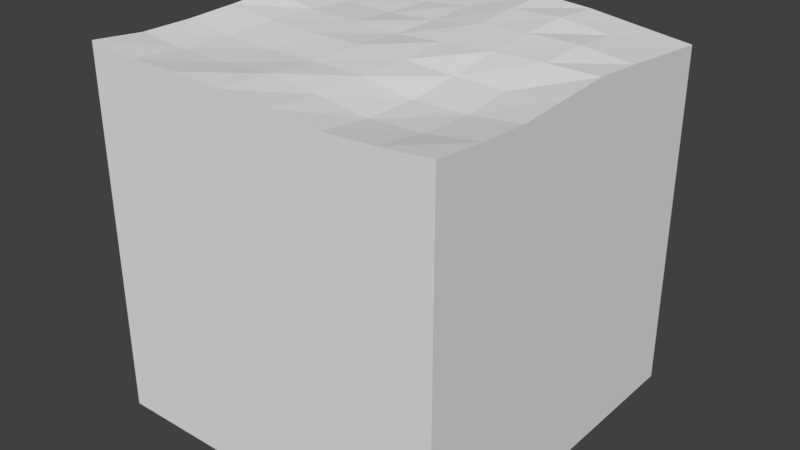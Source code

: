 # Source: Ground_2.blend  (saved by Blender 2.79.0; exported with 4.5.12 LTS)
import bpy
from mathutils import Matrix  # noqa: F401  (used for matrix-valued properties, if any)

bpy.ops.wm.read_factory_settings(use_empty=True)
scene = bpy.context.scene
scene.name = 'Scene'

# ---- collections
col_collection_1 = bpy.data.collections.new('Collection 1'); scene.collection.children.link(col_collection_1)

# ---- world
world_world = bpy.data.worlds.new('World'); scene.world = world_world
world_world.color = (0.05088, 0.05088, 0.05088)
world_world.use_sun_shadow = False
world_world.sun_shadow_jitter_overblur = 0.0
world_world.cycles.sampling_method = 'MANUAL'

# ---- meshes
me_cube = bpy.data.meshes.new('Cube')
me_cube.from_pydata([(-1.0, -1.0, -1.0), (-1.0, -1.0, 1.032), (-1.0, 1.0, -1.0), (-1.0, 1.0, 0.9711), (1.0, -1.0, -1.0), (1.0, -1.0, 0.9971), (1.0, 1.0, -1.0), (1.0, 1.0, 0.9265), (0.7143, 1.0, -1.0), (0.4286, 1.0, -1.0), (0.1429, 1.0, -1.0), (-0.1429, 1.0, -1.0), (-0.4286, 1.0, -1.0), (-0.7143, 1.0, -1.0), (-0.7143, 1.0, 0.964), (-0.4286, 1.0, 0.9703), (-0.1429, 1.0, 0.9939), (0.1429, 1.0, 1.021), (0.4286, 1.0, 1.001), (0.7143, 1.0, 0.9633), (-0.7143, -1.0, -1.0), (-0.4286, -1.0, -1.0), (-0.1429, -1.0, -1.0), (0.1429, -1.0, -1.0), (0.4286, -1.0, -1.0), (0.7143, -1.0, -1.0), (0.7143, -1.0, 0.9726), (0.4286, -1.0, 0.9583), (0.1429, -1.0, 0.9823), (-0.1429, -1.0, 0.9959), (-0.4286, -1.0, 1.008), (-0.7143, -1.0, 1.003), (-1.0, 0.7143, -1.0), (-1.0, 0.4286, -1.0), (-1.0, 0.1429, -1.0), (-1.0, -0.1429, -1.0), (-1.0, -0.4286, -1.0), (-1.0, -0.7143, -1.0), (-1.0, -0.7143, 1.002), (-1.0, -0.4286, 1.001), (-1.0, -0.1429, 1.012), (-1.0, 0.1429, 1.027), (-1.0, 0.4286, 0.9931), (-1.0, 0.7143, 0.9655), (1.0, -0.7143, -1.0), (1.0, -0.4286, -1.0), (1.0, -0.1429, -1.0), (1.0, 0.1429, -1.0), (1.0, 0.4286, -1.0), (1.0, 0.7143, -1.0), (1.0, 0.7143, 0.9512), (1.0, 0.4286, 0.9778), (1.0, 0.1429, 0.9957), (1.0, -0.1429, 0.9776), (1.0, -0.4286, 0.9583), (1.0, -0.7143, 0.9726), (0.7143, 0.7143, 0.9845), (0.7143, 0.4286, 1.009), (0.7143, 0.1429, 0.9973), (0.7143, -0.1429, 0.9469), (0.7143, -0.4286, 0.9232), (0.7143, -0.7143, 0.935), (0.4286, 0.7143, 1.019), (0.4286, 0.4286, 1.008), (0.4286, 0.1429, 0.9898), (0.4286, -0.1429, 0.948), (0.4286, -0.4286, 0.9218), (0.4286, -0.7143, 0.9233), (0.1429, 0.7143, 1.012), (0.1429, 0.4286, 0.9956), (0.1429, 0.1429, 0.9749), (0.1429, -0.1429, 0.9649), (0.1429, -0.4286, 0.9624), (0.1429, -0.7143, 0.9578), (-0.1429, 0.7143, 0.9714), (-0.1429, 0.4286, 0.9605), (-0.1429, 0.1429, 0.9569), (-0.1429, -0.1429, 0.9748), (-0.1429, -0.4286, 0.9671), (-0.1429, -0.7143, 0.9874), (-0.4286, 0.7143, 0.9444), (-0.4286, 0.4286, 0.9472), (-0.4286, 0.1429, 0.9687), (-0.4286, -0.1429, 0.9758), (-0.4286, -0.4286, 0.9639), (-0.4286, -0.7143, 0.974), (-0.7143, 0.7143, 0.9462), (-0.7143, 0.4286, 0.9555), (-0.7143, 0.1429, 0.9786), (-0.7143, -0.1429, 0.9829), (-0.7143, -0.4286, 0.9729), (-0.7143, -0.7143, 0.979), (-0.7143, 0.7143, -1.0), (-0.7143, 0.4286, -1.0), (-0.7143, 0.1429, -1.0), (-0.7143, -0.1429, -1.0), (-0.7143, -0.4286, -1.0), (-0.7143, -0.7143, -1.0), (-0.4286, 0.7143, -1.0), (-0.4286, 0.4286, -1.0), (-0.4286, 0.1429, -1.0), (-0.4286, -0.1429, -1.0), (-0.4286, -0.4286, -1.0), (-0.4286, -0.7143, -1.0), (-0.1429, 0.7143, -1.0), (-0.1429, 0.4286, -1.0), (-0.1429, 0.1429, -1.0), (-0.1429, -0.1429, -1.0), (-0.1429, -0.4286, -1.0), (-0.1429, -0.7143, -1.0), (0.1429, 0.7143, -1.0), (0.1429, 0.4286, -1.0), (0.1429, 0.1429, -1.0), (0.1429, -0.1429, -1.0), (0.1429, -0.4286, -1.0), (0.1429, -0.7143, -1.0), (0.4286, 0.7143, -1.0), (0.4286, 0.4286, -1.0), (0.4286, 0.1429, -1.0), (0.4286, -0.1429, -1.0), (0.4286, -0.4286, -1.0), (0.4286, -0.7143, -1.0), (0.7143, 0.7143, -1.0), (0.7143, 0.4286, -1.0), (0.7143, 0.1429, -1.0), (0.7143, -0.1429, -1.0), (0.7143, -0.4286, -1.0), (0.7143, -0.7143, -1.0)], [], [(32, 43, 3, 2), (8, 19, 7, 6), (44, 55, 5, 4), (20, 31, 1, 0), (127, 44, 4, 25), (91, 38, 1, 31), (55, 61, 26, 5), (61, 67, 27, 26), (67, 73, 28, 27), (73, 79, 29, 28), (79, 85, 30, 29), (85, 91, 31, 30), (37, 97, 20, 0), (97, 103, 21, 20), (103, 109, 22, 21), (109, 115, 23, 22), (115, 121, 24, 23), (121, 127, 25, 24), (4, 5, 26, 25), (25, 26, 27, 24), (24, 27, 28, 23), (23, 28, 29, 22), (22, 29, 30, 21), (21, 30, 31, 20), (2, 3, 14, 13), (13, 14, 15, 12), (12, 15, 16, 11), (11, 16, 17, 10), (10, 17, 18, 9), (9, 18, 19, 8), (9, 8, 122, 116), (116, 122, 123, 117), (117, 123, 124, 118), (118, 124, 125, 119), (119, 125, 126, 120), (120, 126, 127, 121), (10, 9, 116, 110), (110, 116, 117, 111), (111, 117, 118, 112), (112, 118, 119, 113), (113, 119, 120, 114), (114, 120, 121, 115), (11, 10, 110, 104), (104, 110, 111, 105), (105, 111, 112, 106), (106, 112, 113, 107), (107, 113, 114, 108), (108, 114, 115, 109), (12, 11, 104, 98), (98, 104, 105, 99), (99, 105, 106, 100), (100, 106, 107, 101), (101, 107, 108, 102), (102, 108, 109, 103), (13, 12, 98, 92), (92, 98, 99, 93), (93, 99, 100, 94), (94, 100, 101, 95), (95, 101, 102, 96), (96, 102, 103, 97), (2, 13, 92, 32), (32, 92, 93, 33), (33, 93, 94, 34), (34, 94, 95, 35), (35, 95, 96, 36), (36, 96, 97, 37), (15, 14, 86, 80), (80, 86, 87, 81), (81, 87, 88, 82), (82, 88, 89, 83), (83, 89, 90, 84), (84, 90, 91, 85), (16, 15, 80, 74), (74, 80, 81, 75), (75, 81, 82, 76), (76, 82, 83, 77), (77, 83, 84, 78), (78, 84, 85, 79), (17, 16, 74, 68), (68, 74, 75, 69), (69, 75, 76, 70), (70, 76, 77, 71), (71, 77, 78, 72), (72, 78, 79, 73), (18, 17, 68, 62), (62, 68, 69, 63), (63, 69, 70, 64), (64, 70, 71, 65), (65, 71, 72, 66), (66, 72, 73, 67), (19, 18, 62, 56), (56, 62, 63, 57), (57, 63, 64, 58), (58, 64, 65, 59), (59, 65, 66, 60), (60, 66, 67, 61), (7, 19, 56, 50), (50, 56, 57, 51), (51, 57, 58, 52), (52, 58, 59, 53), (53, 59, 60, 54), (54, 60, 61, 55), (14, 3, 43, 86), (86, 43, 42, 87), (87, 42, 41, 88), (88, 41, 40, 89), (89, 40, 39, 90), (90, 39, 38, 91), (8, 6, 49, 122), (122, 49, 48, 123), (123, 48, 47, 124), (124, 47, 46, 125), (125, 46, 45, 126), (126, 45, 44, 127), (6, 7, 50, 49), (49, 50, 51, 48), (48, 51, 52, 47), (47, 52, 53, 46), (46, 53, 54, 45), (45, 54, 55, 44), (0, 1, 38, 37), (37, 38, 39, 36), (36, 39, 40, 35), (35, 40, 41, 34), (34, 41, 42, 33), (33, 42, 43, 32)])
_uv = me_cube.uv_layers.new(name='UVMap')
_uv.uv.foreach_set('vector', [0.6195, 0.5006, 0.6195, 0.02078, 0.6672, 0.01874, 0.6672, 0.5006, 0.998, 0.5719, 0.6757, 0.5719, 0.6785, 0.5006, 0.998, 0.5006, 1.0, 0.07131, 0.675, 0.07131, 0.6733, 1.19e-07, 1.0, 0.0, 0.2859, 0.5006, 0.2859, 0.01752, 0.3336, 0.02378, 0.3336, 0.5006, 0.2859, 0.572, 0.2859, 0.5006, 0.3336, 0.5006, 0.3336, 0.572, 0.6195, 0.9286, 0.6672, 0.9285, 0.6672, 0.9998, 0.6196, 0.9998, 0.3336, 0.9285, 0.3813, 0.9285, 0.3813, 0.9998, 0.3336, 0.9999, 0.3813, 0.9285, 0.4289, 0.9285, 0.4289, 0.9999, 0.3813, 0.9998, 0.4289, 0.9285, 0.4766, 0.9286, 0.4766, 1.0, 0.4289, 0.9999, 0.4766, 0.9286, 0.5242, 0.9288, 0.5242, 1.0, 0.4766, 1.0, 0.5242, 0.9288, 0.5719, 0.9287, 0.5719, 0.9999, 0.5242, 1.0, 0.5719, 0.9287, 0.6195, 0.9286, 0.6196, 0.9998, 0.5719, 0.9999, 0.2859, 0.9998, 0.2859, 0.9285, 0.3336, 0.9285, 0.3336, 0.9998, 0.2859, 0.9285, 0.2859, 0.8572, 0.3336, 0.8572, 0.3336, 0.9285, 0.2859, 0.8572, 0.2859, 0.7859, 0.3336, 0.7859, 0.3336, 0.8572, 0.2859, 0.7859, 0.2859, 0.7146, 0.3336, 0.7146, 0.3336, 0.7859, 0.2859, 0.7146, 0.2859, 0.6433, 0.3336, 0.6433, 0.3336, 0.7146, 0.2859, 0.6433, 0.2859, 0.572, 0.3336, 0.572, 0.3336, 0.6433, 3.977e-08, 0.5006, 0.0, 0.01181, 0.04766, 0.01437, 0.04766, 0.5006, 0.04766, 0.5006, 0.04766, 0.01437, 0.09531, 0.01181, 0.09531, 0.5006, 0.09531, 0.5006, 0.09531, 0.01181, 0.143, 0.00401, 0.143, 0.5006, 0.143, 0.5006, 0.143, 0.00401, 0.1906, 0.0, 0.1906, 0.5006, 0.1906, 0.5006, 0.1906, 0.0, 0.2383, 0.005913, 0.2383, 0.5006, 0.2383, 0.5006, 0.2383, 0.005913, 0.2859, 0.01752, 0.2859, 0.5006, 0.998, 0.9998, 0.6759, 0.9998, 0.6781, 0.9285, 0.998, 0.9285, 0.998, 0.9285, 0.6781, 0.9285, 0.6759, 0.8572, 0.998, 0.8572, 0.998, 0.8572, 0.6759, 0.8572, 0.671, 0.7859, 0.998, 0.7859, 0.998, 0.7859, 0.671, 0.7859, 0.6672, 0.7146, 0.998, 0.7146, 0.998, 0.7146, 0.6672, 0.7146, 0.6708, 0.6433, 0.998, 0.6433, 0.998, 0.6433, 0.6708, 0.6433, 0.6757, 0.5719, 0.998, 0.5719, 1.988e-08, 0.6433, 1.988e-08, 0.572, 0.04766, 0.572, 0.04766, 0.6433, 0.04766, 0.6433, 0.04766, 0.572, 0.09531, 0.572, 0.09531, 0.6433, 0.09531, 0.6433, 0.09531, 0.572, 0.143, 0.572, 0.143, 0.6433, 0.143, 0.6433, 0.143, 0.572, 0.1906, 0.572, 0.1906, 0.6433, 0.1906, 0.6433, 0.1906, 0.572, 0.2383, 0.572, 0.2383, 0.6433, 0.2383, 0.6433, 0.2383, 0.572, 0.2859, 0.572, 0.2859, 0.6433, 1.988e-08, 0.7146, 1.988e-08, 0.6433, 0.04766, 0.6433, 0.04766, 0.7146, 0.04766, 0.7146, 0.04766, 0.6433, 0.09531, 0.6433, 0.09531, 0.7146, 0.09531, 0.7146, 0.09531, 0.6433, 0.143, 0.6433, 0.143, 0.7146, 0.143, 0.7146, 0.143, 0.6433, 0.1906, 0.6433, 0.1906, 0.7146, 0.1906, 0.7146, 0.1906, 0.6433, 0.2383, 0.6433, 0.2383, 0.7146, 0.2383, 0.7146, 0.2383, 0.6433, 0.2859, 0.6433, 0.2859, 0.7146, 1.988e-08, 0.7859, 1.988e-08, 0.7146, 0.04766, 0.7146, 0.04766, 0.7859, 0.04766, 0.7859, 0.04766, 0.7146, 0.09531, 0.7146, 0.09531, 0.7859, 0.09531, 0.7859, 0.09531, 0.7146, 0.143, 0.7146, 0.143, 0.7859, 0.143, 0.7859, 0.143, 0.7146, 0.1906, 0.7146, 0.1906, 0.7859, 0.1906, 0.7859, 0.1906, 0.7146, 0.2383, 0.7146, 0.2383, 0.7859, 0.2383, 0.7859, 0.2383, 0.7146, 0.2859, 0.7146, 0.2859, 0.7859, 2.983e-08, 0.8572, 1.988e-08, 0.7859, 0.04766, 0.7859, 0.04766, 0.8572, 0.04766, 0.8572, 0.04766, 0.7859, 0.09531, 0.7859, 0.09531, 0.8572, 0.09531, 0.8572, 0.09531, 0.7859, 0.143, 0.7859, 0.143, 0.8572, 0.143, 0.8572, 0.143, 0.7859, 0.1906, 0.7859, 0.1906, 0.8572, 0.1906, 0.8572, 0.1906, 0.7859, 0.2383, 0.7859, 0.2383, 0.8572, 0.2383, 0.8572, 0.2383, 0.7859, 0.2859, 0.7859, 0.2859, 0.8572, 2.983e-08, 0.9285, 2.983e-08, 0.8572, 0.04766, 0.8572, 0.04766, 0.9285, 0.04766, 0.9285, 0.04766, 0.8572, 0.09531, 0.8572, 0.09531, 0.9285, 0.09531, 0.9285, 0.09531, 0.8572, 0.143, 0.8572, 0.143, 0.9285, 0.143, 0.9285, 0.143, 0.8572, 0.1906, 0.8572, 0.1906, 0.9285, 0.1906, 0.9285, 0.1906, 0.8572, 0.2383, 0.8572, 0.2383, 0.9285, 0.2383, 0.9285, 0.2383, 0.8572, 0.2859, 0.8572, 0.2859, 0.9285, 2.983e-08, 0.9998, 2.983e-08, 0.9285, 0.04766, 0.9285, 0.04766, 0.9998, 0.04766, 0.9998, 0.04766, 0.9285, 0.09531, 0.9285, 0.09531, 0.9998, 0.09531, 0.9998, 0.09531, 0.9285, 0.143, 0.9285, 0.143, 0.9998, 0.143, 0.9998, 0.143, 0.9285, 0.1906, 0.9285, 0.1906, 0.9998, 0.1906, 0.9998, 0.1906, 0.9285, 0.2383, 0.9285, 0.2383, 0.9998, 0.2383, 0.9998, 0.2383, 0.9285, 0.2859, 0.9285, 0.2859, 0.9998, 0.5719, 0.5007, 0.6196, 0.5007, 0.6196, 0.5719, 0.5719, 0.5719, 0.5719, 0.5719, 0.6196, 0.5719, 0.6196, 0.6433, 0.5719, 0.6432, 0.5719, 0.6432, 0.6196, 0.6433, 0.6196, 0.7147, 0.5719, 0.7147, 0.5719, 0.7147, 0.6196, 0.7147, 0.6195, 0.7861, 0.5719, 0.7862, 0.5719, 0.7862, 0.6195, 0.7861, 0.6195, 0.8574, 0.5719, 0.8575, 0.5719, 0.8575, 0.6195, 0.8574, 0.6195, 0.9286, 0.5719, 0.9287, 0.5242, 0.5008, 0.5719, 0.5007, 0.5719, 0.5719, 0.5243, 0.572, 0.5243, 0.572, 0.5719, 0.5719, 0.5719, 0.6432, 0.5243, 0.6433, 0.5243, 0.6433, 0.5719, 0.6432, 0.5719, 0.7147, 0.5242, 0.7147, 0.5242, 0.7147, 0.5719, 0.7147, 0.5719, 0.7862, 0.5242, 0.7861, 0.5242, 0.7861, 0.5719, 0.7862, 0.5719, 0.8575, 0.5242, 0.8575, 0.5242, 0.8575, 0.5719, 0.8575, 0.5719, 0.9287, 0.5242, 0.9288, 0.4766, 0.5008, 0.5242, 0.5008, 0.5243, 0.572, 0.4766, 0.5721, 0.4766, 0.5721, 0.5243, 0.572, 0.5243, 0.6433, 0.4766, 0.6434, 0.4766, 0.6434, 0.5243, 0.6433, 0.5242, 0.7147, 0.4766, 0.7147, 0.4766, 0.7147, 0.5242, 0.7147, 0.5242, 0.7861, 0.4766, 0.7861, 0.4766, 0.7861, 0.5242, 0.7861, 0.5242, 0.8575, 0.4766, 0.8574, 0.4766, 0.8574, 0.5242, 0.8575, 0.5242, 0.9288, 0.4766, 0.9286, 0.4289, 0.5008, 0.4766, 0.5008, 0.4766, 0.5721, 0.4289, 0.5721, 0.4289, 0.5721, 0.4766, 0.5721, 0.4766, 0.6434, 0.4289, 0.6434, 0.4289, 0.6434, 0.4766, 0.6434, 0.4766, 0.7147, 0.4289, 0.7147, 0.4289, 0.7147, 0.4766, 0.7147, 0.4766, 0.7861, 0.4289, 0.786, 0.4289, 0.786, 0.4766, 0.7861, 0.4766, 0.8574, 0.4289, 0.8573, 0.4289, 0.8573, 0.4766, 0.8574, 0.4766, 0.9286, 0.4289, 0.9285, 0.3813, 0.5007, 0.4289, 0.5008, 0.4289, 0.5721, 0.3813, 0.572, 0.3813, 0.572, 0.4289, 0.5721, 0.4289, 0.6434, 0.3813, 0.6434, 0.3813, 0.6434, 0.4289, 0.6434, 0.4289, 0.7147, 0.3813, 0.7148, 0.3813, 0.7148, 0.4289, 0.7147, 0.4289, 0.786, 0.3813, 0.786, 0.3813, 0.786, 0.4289, 0.786, 0.4289, 0.8573, 0.3813, 0.8572, 0.3813, 0.8572, 0.4289, 0.8573, 0.4289, 0.9285, 0.3813, 0.9285, 0.3336, 0.5006, 0.3813, 0.5007, 0.3813, 0.572, 0.3336, 0.572, 0.3336, 0.572, 0.3813, 0.572, 0.3813, 0.6434, 0.3336, 0.6434, 0.3336, 0.6434, 0.3813, 0.6434, 0.3813, 0.7148, 0.3336, 0.7148, 0.3336, 0.7148, 0.3813, 0.7148, 0.3813, 0.786, 0.3336, 0.786, 0.3336, 0.786, 0.3813, 0.786, 0.3813, 0.8572, 0.3336, 0.8573, 0.3336, 0.8573, 0.3813, 0.8572, 0.3813, 0.9285, 0.3336, 0.9285, 0.6196, 0.5007, 0.6672, 0.5007, 0.6672, 0.572, 0.6196, 0.5719, 0.6196, 0.5719, 0.6672, 0.572, 0.6672, 0.6433, 0.6196, 0.6433, 0.6196, 0.6433, 0.6672, 0.6433, 0.6672, 0.7147, 0.6196, 0.7147, 0.6196, 0.7147, 0.6672, 0.7147, 0.6672, 0.7861, 0.6195, 0.7861, 0.6195, 0.7861, 0.6672, 0.7861, 0.6672, 0.8573, 0.6195, 0.8574, 0.6195, 0.8574, 0.6672, 0.8573, 0.6672, 0.9285, 0.6195, 0.9286, 1.988e-08, 0.572, 0.0, 0.5006, 0.04766, 0.5006, 0.04766, 0.572, 0.04766, 0.572, 0.04766, 0.5006, 0.09531, 0.5006, 0.09531, 0.572, 0.09531, 0.572, 0.09531, 0.5006, 0.143, 0.5006, 0.143, 0.572, 0.143, 0.572, 0.143, 0.5006, 0.1906, 0.5006, 0.1906, 0.572, 0.1906, 0.572, 0.1906, 0.5006, 0.2383, 0.5006, 0.2383, 0.572, 0.2383, 0.572, 0.2383, 0.5006, 0.2859, 0.5006, 0.2859, 0.572, 1.0, 0.4991, 0.6805, 0.4991, 0.6777, 0.4278, 1.0, 0.4278, 1.0, 0.4278, 0.6777, 0.4278, 0.6719, 0.3565, 1.0, 0.3565, 1.0, 0.3565, 0.6719, 0.3565, 0.6672, 0.2852, 1.0, 0.2852, 1.0, 0.2852, 0.6672, 0.2852, 0.6689, 0.2139, 1.0, 0.2139, 1.0, 0.2139, 0.6689, 0.2139, 0.6733, 0.1426, 1.0, 0.1426, 1.0, 0.1426, 0.6733, 0.1426, 0.675, 0.07131, 1.0, 0.07131, 0.3336, 0.5006, 0.3336, 0.02378, 0.3813, 0.01751, 0.3813, 0.5006, 0.3813, 0.5006, 0.3813, 0.01751, 0.4289, 0.005909, 0.4289, 0.5006, 0.4289, 0.5006, 0.4289, 0.005909, 0.4766, 0.0, 0.4766, 0.5006, 0.4766, 0.5006, 0.4766, 0.0, 0.5242, 0.004967, 0.5242, 0.5006, 0.5242, 0.5006, 0.5242, 0.004967, 0.5719, 0.01639, 0.5719, 0.5006, 0.5719, 0.5006, 0.5719, 0.01639, 0.6195, 0.02078, 0.6195, 0.5006])
me_cube.use_remesh_preserve_volume = False
me_cube.use_remesh_preserve_attributes = False
me_cube.use_mirror_vertex_groups = False
me_cube.update()

# ---- objects
ob_cube = bpy.data.objects.new('Cube', me_cube)

# ---- transforms, parenting, visibility, modifiers, constraints
ob_cube.location = (0.0, 0.0, 0.0)
ob_cube.lineart.crease_threshold = 0.0

# ---- collection membership
col_collection_1.objects.link(ob_cube)

# ---- scene / render settings (as saved in the file)
scene.frame_start = 1; scene.frame_end = 250; scene.frame_set(1)
scene.render.engine = 'BLENDER_EEVEE_NEXT'
scene.render.resolution_percentage = 50
scene.render.dither_intensity = 0.0
scene.cycles.use_denoising = False
scene.cycles.samples = 128
scene.cycles.sampling_pattern = 'TABULATED_SOBOL'
scene.cycles.use_adaptive_sampling = False
scene.cycles.use_light_tree = False
scene.cycles.blur_glossy = 0.0
scene.cycles.sample_clamp_indirect = 0.0
scene.view_settings.view_transform = 'Standard'
bpy.context.view_layer.update()

# ---- added for rendering (the .blend has no active camera and no usable light): camera, sun
cam_auto = bpy.data.cameras.new('AutoCamera')
cam_auto.lens = 50.0
cam_auto.sensor_width = 36.0
cam_auto.clip_end = 1000.0
ob_auto_camera = bpy.data.objects.new('AutoCamera', cam_auto)
scene.collection.objects.link(ob_auto_camera)
ob_auto_camera.location = (3.2224, -3.86688, 2.59406)
ob_auto_camera.rotation_euler = (1.09748, -7.21219e-08, 0.694738)
scene.camera = ob_auto_camera
light_auto_sun = bpy.data.lights.new('AutoSun', 'SUN')
light_auto_sun.energy = 3.0
light_auto_sun.angle = 0.0523599
ob_auto_sun = bpy.data.objects.new('AutoSun', light_auto_sun)
scene.collection.objects.link(ob_auto_sun)
ob_auto_sun.rotation_euler = (0.872665, 0.174533, 0.523599)
bpy.context.view_layer.update()
